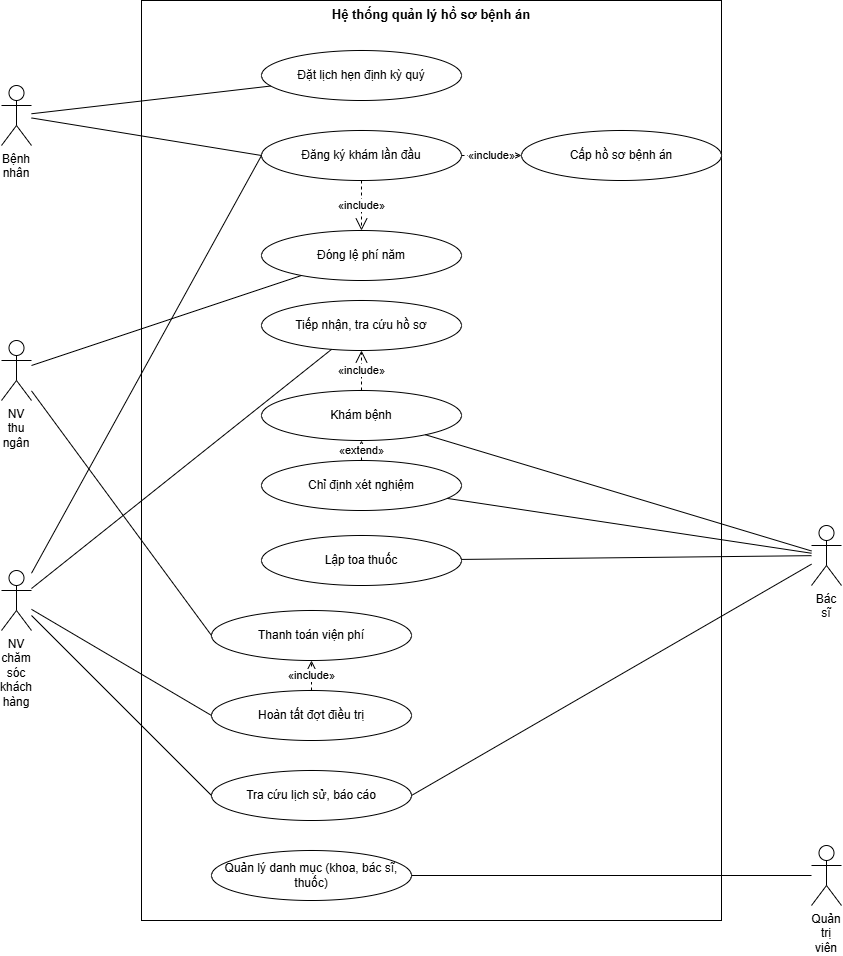

The diagram above was exported from draw.io. Its source (the exported page's mxGraphModel, read from the mxfile embedded in the PNG):
<mxGraphModel dx="2575" dy="1490" grid="1" gridSize="10" guides="1" tooltips="1" connect="1" arrows="1" fold="1" page="1" pageScale="1" pageWidth="1000" pageHeight="950" background="#ffffff" math="0" shadow="0">
  <root>
    <mxCell id="0" />
    <mxCell id="1" parent="0" />
    <mxCell id="bound" parent="1" style="rounded=0;whiteSpace=wrap;html=1;align=center;verticalAlign=top;fontStyle=1;fontSize=13;fillColor=none;strokeColor=#000000;fontFamily=Arial;fontColor=#000000;" value="Hệ thống quản lý hồ sơ bệnh án" vertex="1">
      <mxGeometry height="920" width="580" x="230" y="10" as="geometry" />
    </mxCell>
    <mxCell id="u4" parent="1" style="ellipse;whiteSpace=wrap;html=1;fillColor=#ffffff;strokeColor=#000000;fontSize=12;fontFamily=Arial;fontColor=#000000;" value="Đặt lịch hẹn định kỳ quý" vertex="1">
      <mxGeometry height="50" width="200" x="350" y="60" as="geometry" />
    </mxCell>
    <mxCell id="u1" parent="1" style="ellipse;whiteSpace=wrap;html=1;fillColor=#ffffff;strokeColor=#000000;fontSize=12;fontFamily=Arial;fontColor=#000000;" value="Đăng ký khám lần đầu" vertex="1">
      <mxGeometry height="50" width="200" x="350" y="140" as="geometry" />
    </mxCell>
    <mxCell id="u2" parent="1" style="ellipse;whiteSpace=wrap;html=1;fillColor=#ffffff;strokeColor=#000000;fontSize=12;fontFamily=Arial;fontColor=#000000;" value="Đóng lệ phí năm" vertex="1">
      <mxGeometry height="50" width="200" x="350" y="240" as="geometry" />
    </mxCell>
    <mxCell id="u5" parent="1" style="ellipse;whiteSpace=wrap;html=1;fillColor=#ffffff;strokeColor=#000000;fontSize=12;fontFamily=Arial;fontColor=#000000;" value="Tiếp nhận, tra cứu hồ sơ" vertex="1">
      <mxGeometry height="50" width="200" x="350" y="310" as="geometry" />
    </mxCell>
    <mxCell id="u6" parent="1" style="ellipse;whiteSpace=wrap;html=1;fillColor=#ffffff;strokeColor=#000000;fontSize=12;fontFamily=Arial;fontColor=#000000;" value="Khám bệnh" vertex="1">
      <mxGeometry height="50" width="200" x="350" y="400" as="geometry" />
    </mxCell>
    <mxCell id="u7" parent="1" style="ellipse;whiteSpace=wrap;html=1;fillColor=#ffffff;strokeColor=#000000;fontSize=12;fontFamily=Arial;fontColor=#000000;" value="Chỉ định xét nghiệm" vertex="1">
      <mxGeometry height="50" width="200" x="350" y="470" as="geometry" />
    </mxCell>
    <mxCell id="u8" parent="1" style="ellipse;whiteSpace=wrap;html=1;fillColor=#ffffff;strokeColor=#000000;fontSize=12;fontFamily=Arial;fontColor=#000000;" value="Lập toa thuốc" vertex="1">
      <mxGeometry height="50" width="200" x="350" y="545" as="geometry" />
    </mxCell>
    <mxCell id="u9" parent="1" style="ellipse;whiteSpace=wrap;html=1;fillColor=#ffffff;strokeColor=#000000;fontSize=12;fontFamily=Arial;fontColor=#000000;" value="Thanh toán viện phí" vertex="1">
      <mxGeometry height="50" width="200" x="300" y="620" as="geometry" />
    </mxCell>
    <mxCell id="u10" parent="1" style="ellipse;whiteSpace=wrap;html=1;fillColor=#ffffff;strokeColor=#000000;fontSize=12;fontFamily=Arial;fontColor=#000000;" value="Hoàn tất đợt điều trị" vertex="1">
      <mxGeometry height="50" width="200" x="300" y="700" as="geometry" />
    </mxCell>
    <mxCell id="u11" parent="1" style="ellipse;whiteSpace=wrap;html=1;fillColor=#ffffff;strokeColor=#000000;fontSize=12;fontFamily=Arial;fontColor=#000000;" value="Tra cứu lịch sử, báo cáo" vertex="1">
      <mxGeometry height="50" width="200" x="300" y="780" as="geometry" />
    </mxCell>
    <mxCell id="u12" parent="1" style="ellipse;whiteSpace=wrap;html=1;fillColor=#ffffff;strokeColor=#000000;fontSize=12;fontFamily=Arial;fontColor=#000000;" value="Quản lý danh mục (khoa, bác sĩ, thuốc)" vertex="1">
      <mxGeometry height="50" width="200" x="300" y="860" as="geometry" />
    </mxCell>
    <mxCell id="u3" parent="1" style="ellipse;whiteSpace=wrap;html=1;fillColor=#ffffff;strokeColor=#000000;fontSize=12;fontFamily=Arial;fontColor=#000000;" value="Cấp hồ sơ bệnh án" vertex="1">
      <mxGeometry height="50" width="200" x="610" y="140" as="geometry" />
    </mxCell>
    <mxCell id="aBN" parent="1" style="shape=umlActor;verticalLabelPosition=bottom;verticalAlign=top;html=1;whiteSpace=wrap;fillColor=#ffffff;strokeColor=#000000;fontSize=12;fontFamily=Arial;fontColor=#000000;" value="Bệnh nhân" vertex="1">
      <mxGeometry height="60" width="30" x="90" y="95" as="geometry" />
    </mxCell>
    <mxCell id="l0" edge="1" parent="1" source="aBN" style="endArrow=none;html=1;rounded=0;strokeColor=#000000;" value="">
      <mxGeometry relative="1" as="geometry">
        <mxPoint x="359.28" y="95.52" as="targetPoint" />
      </mxGeometry>
    </mxCell>
    <mxCell id="l1" edge="1" parent="1" source="aBN" style="endArrow=none;html=1;rounded=0;strokeColor=#000000;entryX=0;entryY=0.5;entryDx=0;entryDy=0;" target="u1" value="">
      <mxGeometry relative="1" as="geometry" />
    </mxCell>
    <mxCell id="aCS" parent="1" style="shape=umlActor;verticalLabelPosition=bottom;verticalAlign=top;html=1;whiteSpace=wrap;fillColor=#ffffff;strokeColor=#000000;fontSize=12;fontFamily=Arial;fontColor=#000000;" value="NV chăm sóc khách hàng" vertex="1">
      <mxGeometry height="60" width="30" x="90" y="580" as="geometry" />
    </mxCell>
    <mxCell id="l2" edge="1" parent="1" source="aCS" style="endArrow=none;html=1;rounded=0;strokeColor=#000000;entryX=0;entryY=0.5;entryDx=0;entryDy=0;" target="u1" value="">
      <mxGeometry relative="1" as="geometry" />
    </mxCell>
    <mxCell id="l3" edge="1" parent="1" source="aCS" style="endArrow=none;html=1;rounded=0;strokeColor=#000000;" target="u5" value="">
      <mxGeometry relative="1" as="geometry" />
    </mxCell>
    <mxCell id="l4" edge="1" parent="1" source="aCS" style="endArrow=none;html=1;rounded=0;strokeColor=#000000;entryX=0;entryY=0.5;entryDx=0;entryDy=0;" target="u10" value="">
      <mxGeometry relative="1" as="geometry" />
    </mxCell>
    <mxCell id="l5" edge="1" parent="1" source="aCS" style="endArrow=none;html=1;rounded=0;strokeColor=#000000;entryX=0;entryY=0.5;entryDx=0;entryDy=0;" target="u11" value="">
      <mxGeometry relative="1" as="geometry" />
    </mxCell>
    <mxCell id="aTN" parent="1" style="shape=umlActor;verticalLabelPosition=bottom;verticalAlign=top;html=1;whiteSpace=wrap;fillColor=#ffffff;strokeColor=#000000;fontSize=12;fontFamily=Arial;fontColor=#000000;" value="NV thu ngân" vertex="1">
      <mxGeometry height="60" width="30" x="90" y="350" as="geometry" />
    </mxCell>
    <mxCell id="l6" edge="1" parent="1" source="aTN" style="endArrow=none;html=1;rounded=0;strokeColor=#000000;" target="u2" value="">
      <mxGeometry relative="1" as="geometry" />
    </mxCell>
    <mxCell id="l7" edge="1" parent="1" source="aTN" style="endArrow=none;html=1;rounded=0;strokeColor=#000000;entryX=0;entryY=0.5;entryDx=0;entryDy=0;" target="u9" value="">
      <mxGeometry relative="1" as="geometry" />
    </mxCell>
    <mxCell id="aBS" parent="1" style="shape=umlActor;verticalLabelPosition=bottom;verticalAlign=top;html=1;whiteSpace=wrap;fillColor=#ffffff;strokeColor=#000000;fontSize=12;fontFamily=Arial;fontColor=#000000;" value="Bác sĩ" vertex="1">
      <mxGeometry height="60" width="30" x="900" y="535" as="geometry" />
    </mxCell>
    <mxCell id="l8" edge="1" parent="1" source="aBS" style="endArrow=none;html=1;rounded=0;strokeColor=#000000;" target="u6" value="">
      <mxGeometry relative="1" as="geometry" />
    </mxCell>
    <mxCell id="l9" edge="1" parent="1" source="aBS" style="endArrow=none;html=1;rounded=0;strokeColor=#000000;" target="u7" value="">
      <mxGeometry relative="1" as="geometry" />
    </mxCell>
    <mxCell id="l10" edge="1" parent="1" source="aBS" style="endArrow=none;html=1;rounded=0;strokeColor=#000000;" target="u8" value="">
      <mxGeometry relative="1" as="geometry" />
    </mxCell>
    <mxCell id="l11" edge="1" parent="1" source="aBS" style="endArrow=none;html=1;rounded=0;strokeColor=#000000;entryX=1;entryY=0.5;entryDx=0;entryDy=0;" target="u11" value="">
      <mxGeometry relative="1" as="geometry" />
    </mxCell>
    <mxCell id="aQT" parent="1" style="shape=umlActor;verticalLabelPosition=bottom;verticalAlign=top;html=1;whiteSpace=wrap;fillColor=#ffffff;strokeColor=#000000;fontSize=12;fontFamily=Arial;fontColor=#000000;" value="Quản trị viên" vertex="1">
      <mxGeometry height="60" width="30" x="900" y="855" as="geometry" />
    </mxCell>
    <mxCell id="l12" edge="1" parent="1" source="aQT" style="endArrow=none;html=1;rounded=0;strokeColor=#000000;" target="u12" value="">
      <mxGeometry relative="1" as="geometry" />
    </mxCell>
    <mxCell id="i1" edge="1" parent="1" source="u1" style="endArrow=open;endSize=10;dashed=1;html=1;rounded=0;strokeColor=#000000;fontSize=11;fontFamily=Arial;fontColor=#000000;" target="u2" value="«include»">
      <mxGeometry relative="1" as="geometry" />
    </mxCell>
    <mxCell id="i2" edge="1" parent="1" source="u1" style="endArrow=open;endSize=10;dashed=1;html=1;rounded=0;strokeColor=#000000;fontSize=11;fontFamily=Arial;fontColor=#000000;" target="u3" value="«include»">
      <mxGeometry relative="1" as="geometry" />
    </mxCell>
    <mxCell id="i3" edge="1" parent="1" source="u6" style="endArrow=open;endSize=10;dashed=1;html=1;rounded=0;strokeColor=#000000;fontSize=11;fontFamily=Arial;fontColor=#000000;" target="u5" value="«include»">
      <mxGeometry relative="1" as="geometry" />
    </mxCell>
    <mxCell id="x1" edge="1" parent="1" source="u7" style="endArrow=open;endSize=10;dashed=1;html=1;rounded=0;strokeColor=#000000;fontSize=11;fontFamily=Arial;fontColor=#000000;" target="u6" value="«extend»">
      <mxGeometry relative="1" as="geometry" />
    </mxCell>
    <mxCell id="i4" edge="1" parent="1" source="u10" style="endArrow=open;endSize=10;dashed=1;html=1;rounded=0;strokeColor=#000000;fontSize=11;fontFamily=Arial;fontColor=#000000;" target="u9" value="«include»">
      <mxGeometry relative="1" as="geometry" />
    </mxCell>
  </root>
</mxGraphModel>